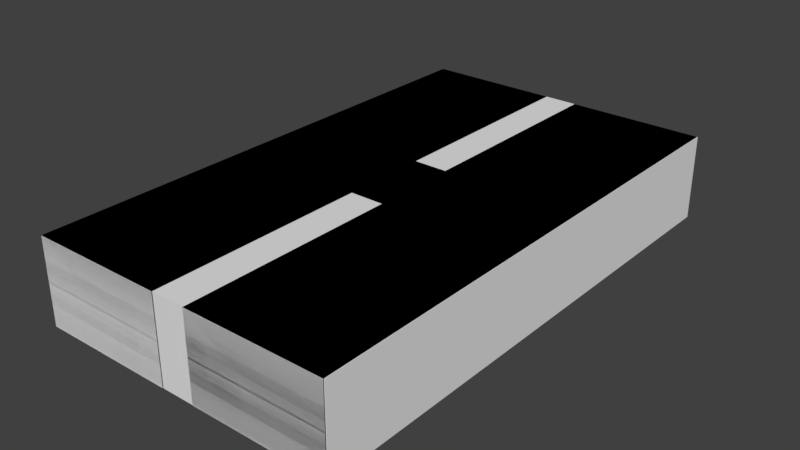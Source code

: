 # Source: Letra_H.blend  (saved by Blender 2.79.0; exported with 4.5.12 LTS)
import bpy
from mathutils import Matrix  # noqa: F401  (used for matrix-valued properties, if any)

bpy.ops.wm.read_factory_settings(use_empty=True)
scene = bpy.context.scene
scene.name = 'Scene'

# ---- collections
col_collection_1 = bpy.data.collections.new('Collection 1'); scene.collection.children.link(col_collection_1)

# ---- materials (node trees are filled in below, after node groups)
mat_letra = bpy.data.materials.new('letra')
mat_letra.alpha_threshold = 0.0
mat_letra.use_transparent_shadow = False
mat_letra.roughness = 0.5

# ---- material node trees

# ---- world
world_world = bpy.data.worlds.new('World'); scene.world = world_world
world_world.color = (0.05088, 0.05088, 0.05088)
world_world.use_sun_shadow = False
world_world.sun_shadow_jitter_overblur = 0.0
world_world.cycles.sampling_method = 'MANUAL'

# ---- meshes
me_id3_005 = bpy.data.meshes.new('ID3.005')
me_id3_005.from_pydata([(-118.1, 399.0, -32.48), (-118.1, 399.0, -32.48), (-13.39, 399.0, -32.48), (-13.39, 232.8, -32.48), (-13.39, 232.8, 32.97), (-13.39, 399.0, 32.97), (-118.1, 399.0, 32.97), (-118.1, 1.441e-06, 32.97), (-118.1, -1.42e-06, -32.48), (-118.1, 399.0, -32.48), (-13.39, -1.42e-06, -32.48), (-13.39, 166.3, -32.48), (-13.39, 166.3, 32.97), (-13.39, 1.441e-06, 32.97), (12.8, 166.3, 32.97), (12.8, 1.441e-06, 32.97), (12.8, -1.42e-06, -32.48), (12.8, 166.3, -32.48), (117.5, -1.42e-06, -32.48), (117.5, 399.0, -32.48), (12.8, 399.0, -32.48), (12.8, 399.0, 32.97), (117.5, 399.0, 32.97), (117.5, 1.441e-06, 32.97), (12.8, 232.8, 32.97), (12.8, 232.8, -32.48)], [(1, 0), (1, 9), (6, 1)], [(7, 6, 9, 8), (7, 8, 10, 13), (11, 12, 13, 10), (12, 11, 17, 14), (15, 14, 17, 16), (15, 16, 18, 23), (0, 6, 5, 2), (2, 5, 4, 3), (4, 24, 25, 3), (21, 20, 25, 24), (20, 21, 22, 19), (18, 19, 22, 23), (4, 5, 6, 7, 13, 12, 14, 15, 23, 22, 21, 24), (0, 2, 3, 25, 20, 19, 18, 16, 17, 11, 10, 8, 9)])
_uv = me_id3_005.uv_layers.new(name='UVMap')
_uv.uv.foreach_set('vector', [0.7521, 0.6652, 0.7521, 0.00835, 0.8533, 0.00835, 0.8533, 0.6652, 0.9079, 0.854, 0.809, 0.854, 0.809, 0.6826, 0.9079, 0.6826, 0.009281, 0.6848, 0.1086, 0.6848, 0.1086, 0.9535, 0.009281, 0.9535, 0.925, 0.789, 0.925, 0.682, 0.9645, 0.682, 0.9645, 0.789, 0.1221, 0.9498, 0.1221, 0.6854, 0.2198, 0.6854, 0.2198, 0.9498, 0.6813, 0.8522, 0.5845, 0.8522, 0.5845, 0.6844, 0.6813, 0.6844, 0.7975, 0.8539, 0.6985, 0.854, 0.6985, 0.6827, 0.7975, 0.6827, 0.4506, 0.9514, 0.3517, 0.9514, 0.3517, 0.6838, 0.4506, 0.6838, 0.9252, 0.8045, 0.9643, 0.8045, 0.9643, 0.9103, 0.9252, 0.9103, 0.2367, 0.684, 0.3354, 0.684, 0.3354, 0.9512, 0.2367, 0.9512, 0.5672, 0.8538, 0.4684, 0.8538, 0.4684, 0.6828, 0.5672, 0.6828, 0.9775, 0.009642, 0.9775, 0.6639, 0.8767, 0.6639, 0.8767, 0.009642, 0.5903, 0.2821, 0.5903, 0.00835, 0.7521, 0.00835, 0.7521, 0.6652, 0.5903, 0.6652, 0.5903, 0.3915, 0.5498, 0.3915, 0.5498, 0.6652, 0.388, 0.6652, 0.388, 0.00835, 0.5498, 0.00835, 0.5498, 0.2821, 0.008411, 0.00835, 0.1702, 0.00835, 0.1702, 0.2821, 0.2107, 0.2821, 0.2107, 0.00835, 0.3725, 0.00835, 0.3725, 0.6652, 0.2107, 0.6652, 0.2107, 0.3915, 0.1702, 0.3915, 0.1702, 0.6652, 0.00835, 0.6652, 0.00835, 0.00835])
me_id3_005.materials.append(mat_letra)
me_id3_005.use_remesh_preserve_volume = False
me_id3_005.use_remesh_preserve_attributes = False
me_id3_005.use_mirror_vertex_groups = False
me_id3_005.update()
me_id3_004 = bpy.data.meshes.new('ID3.004')
me_id3_004.from_pydata([(-118.1, 399.0, -32.48), (-118.1, 399.0, -32.48), (-13.39, 399.0, -32.48), (-13.39, 232.8, -32.48), (-13.39, 232.8, 32.97), (-13.39, 399.0, 32.97), (-118.1, 399.0, 32.97), (-118.1, 1.441e-06, 32.97), (-118.1, -1.42e-06, -32.48), (-118.1, 399.0, -32.48), (-13.39, -1.42e-06, -32.48), (-13.39, 166.3, -32.48), (-13.39, 166.3, 32.97), (-13.39, 1.441e-06, 32.97), (12.8, 166.3, 32.97), (12.8, 1.441e-06, 32.97), (12.8, -1.42e-06, -32.48), (12.8, 166.3, -32.48), (117.5, -1.42e-06, -32.48), (117.5, 399.0, -32.48), (12.8, 399.0, -32.48), (12.8, 399.0, 32.97), (117.5, 399.0, 32.97), (117.5, 1.441e-06, 32.97), (12.8, 232.8, 32.97), (12.8, 232.8, -32.48)], [(1, 0), (1, 9), (6, 1)], [(7, 6, 9, 8), (7, 8, 10, 13), (11, 12, 13, 10), (12, 11, 17, 14), (15, 14, 17, 16), (15, 16, 18, 23), (0, 6, 5, 2), (2, 5, 4, 3), (4, 24, 25, 3), (21, 20, 25, 24), (20, 21, 22, 19), (18, 19, 22, 23), (4, 5, 6, 7, 13, 12, 14, 15, 23, 22, 21, 24), (0, 2, 3, 25, 20, 19, 18, 16, 17, 11, 10, 8, 9)])
_uv = me_id3_004.uv_layers.new(name='UVMap')
_uv.uv.foreach_set('vector', [0.7521, 0.6652, 0.7521, 0.00835, 0.8533, 0.00835, 0.8533, 0.6652, 0.9079, 0.854, 0.809, 0.854, 0.809, 0.6826, 0.9079, 0.6826, 0.009281, 0.6848, 0.1086, 0.6848, 0.1086, 0.9535, 0.009281, 0.9535, 0.925, 0.789, 0.925, 0.682, 0.9645, 0.682, 0.9645, 0.789, 0.1221, 0.9498, 0.1221, 0.6854, 0.2198, 0.6854, 0.2198, 0.9498, 0.6813, 0.8522, 0.5845, 0.8522, 0.5845, 0.6844, 0.6813, 0.6844, 0.7975, 0.8539, 0.6985, 0.854, 0.6985, 0.6827, 0.7975, 0.6827, 0.4506, 0.9514, 0.3517, 0.9514, 0.3517, 0.6838, 0.4506, 0.6838, 0.9252, 0.8045, 0.9643, 0.8045, 0.9643, 0.9103, 0.9252, 0.9103, 0.2367, 0.684, 0.3354, 0.684, 0.3354, 0.9512, 0.2367, 0.9512, 0.5672, 0.8538, 0.4684, 0.8538, 0.4684, 0.6828, 0.5672, 0.6828, 0.9775, 0.009642, 0.9775, 0.6639, 0.8767, 0.6639, 0.8767, 0.009642, 0.5903, 0.2821, 0.5903, 0.00835, 0.7521, 0.00835, 0.7521, 0.6652, 0.5903, 0.6652, 0.5903, 0.3915, 0.5498, 0.3915, 0.5498, 0.6652, 0.388, 0.6652, 0.388, 0.00835, 0.5498, 0.00835, 0.5498, 0.2821, 0.008411, 0.00835, 0.1702, 0.00835, 0.1702, 0.2821, 0.2107, 0.2821, 0.2107, 0.00835, 0.3725, 0.00835, 0.3725, 0.6652, 0.2107, 0.6652, 0.2107, 0.3915, 0.1702, 0.3915, 0.1702, 0.6652, 0.00835, 0.6652, 0.00835, 0.00835])
me_id3_004.materials.append(mat_letra)
me_id3_004.use_remesh_preserve_volume = False
me_id3_004.use_remesh_preserve_attributes = False
me_id3_004.use_mirror_vertex_groups = False
me_id3_004.update()
me_id3_003 = bpy.data.meshes.new('ID3.003')
me_id3_003.from_pydata([(-118.1, 399.0, -32.48), (-118.1, 399.0, -32.48), (-13.39, 399.0, -32.48), (-13.39, 232.8, -32.48), (-13.39, 232.8, 32.97), (-13.39, 399.0, 32.97), (-118.1, 399.0, 32.97), (-118.1, 1.441e-06, 32.97), (-118.1, -1.42e-06, -32.48), (-118.1, 399.0, -32.48), (-13.39, -1.42e-06, -32.48), (-13.39, 166.3, -32.48), (-13.39, 166.3, 32.97), (-13.39, 1.441e-06, 32.97), (12.8, 166.3, 32.97), (12.8, 1.441e-06, 32.97), (12.8, -1.42e-06, -32.48), (12.8, 166.3, -32.48), (117.5, -1.42e-06, -32.48), (117.5, 399.0, -32.48), (12.8, 399.0, -32.48), (12.8, 399.0, 32.97), (117.5, 399.0, 32.97), (117.5, 1.441e-06, 32.97), (12.8, 232.8, 32.97), (12.8, 232.8, -32.48)], [(1, 0), (1, 9), (6, 1)], [(7, 6, 9, 8), (7, 8, 10, 13), (11, 12, 13, 10), (12, 11, 17, 14), (15, 14, 17, 16), (15, 16, 18, 23), (0, 6, 5, 2), (2, 5, 4, 3), (4, 24, 25, 3), (21, 20, 25, 24), (20, 21, 22, 19), (18, 19, 22, 23), (4, 5, 6, 7, 13, 12, 14, 15, 23, 22, 21, 24), (0, 2, 3, 25, 20, 19, 18, 16, 17, 11, 10, 8, 9)])
_uv = me_id3_003.uv_layers.new(name='UVMap')
_uv.uv.foreach_set('vector', [0.7521, 0.6652, 0.7521, 0.00835, 0.8533, 0.00835, 0.8533, 0.6652, 0.9079, 0.854, 0.809, 0.854, 0.809, 0.6826, 0.9079, 0.6826, 0.009281, 0.6848, 0.1086, 0.6848, 0.1086, 0.9535, 0.009281, 0.9535, 0.925, 0.789, 0.925, 0.682, 0.9645, 0.682, 0.9645, 0.789, 0.1221, 0.9498, 0.1221, 0.6854, 0.2198, 0.6854, 0.2198, 0.9498, 0.6813, 0.8522, 0.5845, 0.8522, 0.5845, 0.6844, 0.6813, 0.6844, 0.7975, 0.8539, 0.6985, 0.854, 0.6985, 0.6827, 0.7975, 0.6827, 0.4506, 0.9514, 0.3517, 0.9514, 0.3517, 0.6838, 0.4506, 0.6838, 0.9252, 0.8045, 0.9643, 0.8045, 0.9643, 0.9103, 0.9252, 0.9103, 0.2367, 0.684, 0.3354, 0.684, 0.3354, 0.9512, 0.2367, 0.9512, 0.5672, 0.8538, 0.4684, 0.8538, 0.4684, 0.6828, 0.5672, 0.6828, 0.9775, 0.009642, 0.9775, 0.6639, 0.8767, 0.6639, 0.8767, 0.009642, 0.5903, 0.2821, 0.5903, 0.00835, 0.7521, 0.00835, 0.7521, 0.6652, 0.5903, 0.6652, 0.5903, 0.3915, 0.5498, 0.3915, 0.5498, 0.6652, 0.388, 0.6652, 0.388, 0.00835, 0.5498, 0.00835, 0.5498, 0.2821, 0.008411, 0.00835, 0.1702, 0.00835, 0.1702, 0.2821, 0.2107, 0.2821, 0.2107, 0.00835, 0.3725, 0.00835, 0.3725, 0.6652, 0.2107, 0.6652, 0.2107, 0.3915, 0.1702, 0.3915, 0.1702, 0.6652, 0.00835, 0.6652, 0.00835, 0.00835])
me_id3_003.materials.append(mat_letra)
me_id3_003.use_remesh_preserve_volume = False
me_id3_003.use_remesh_preserve_attributes = False
me_id3_003.use_mirror_vertex_groups = False
me_id3_003.update()
me_id3_002 = bpy.data.meshes.new('ID3.002')
me_id3_002.from_pydata([(-118.1, 399.0, -32.48), (-118.1, 399.0, -32.48), (-13.39, 399.0, -32.48), (-13.39, 232.8, -32.48), (-13.39, 232.8, 32.97), (-13.39, 399.0, 32.97), (-118.1, 399.0, 32.97), (-118.1, 1.441e-06, 32.97), (-118.1, -1.42e-06, -32.48), (-118.1, 399.0, -32.48), (-13.39, -1.42e-06, -32.48), (-13.39, 166.3, -32.48), (-13.39, 166.3, 32.97), (-13.39, 1.441e-06, 32.97), (12.8, 166.3, 32.97), (12.8, 1.441e-06, 32.97), (12.8, -1.42e-06, -32.48), (12.8, 166.3, -32.48), (117.5, -1.42e-06, -32.48), (117.5, 399.0, -32.48), (12.8, 399.0, -32.48), (12.8, 399.0, 32.97), (117.5, 399.0, 32.97), (117.5, 1.441e-06, 32.97), (12.8, 232.8, 32.97), (12.8, 232.8, -32.48)], [(1, 0), (1, 9), (6, 1)], [(7, 6, 9, 8), (7, 8, 10, 13), (11, 12, 13, 10), (12, 11, 17, 14), (15, 14, 17, 16), (15, 16, 18, 23), (0, 6, 5, 2), (2, 5, 4, 3), (4, 24, 25, 3), (21, 20, 25, 24), (20, 21, 22, 19), (18, 19, 22, 23), (4, 5, 6, 7, 13, 12, 14, 15, 23, 22, 21, 24), (0, 2, 3, 25, 20, 19, 18, 16, 17, 11, 10, 8, 9)])
_uv = me_id3_002.uv_layers.new(name='UVMap')
_uv.uv.foreach_set('vector', [0.7521, 0.6652, 0.7521, 0.00835, 0.8533, 0.00835, 0.8533, 0.6652, 0.9079, 0.854, 0.809, 0.854, 0.809, 0.6826, 0.9079, 0.6826, 0.009281, 0.6848, 0.1086, 0.6848, 0.1086, 0.9535, 0.009281, 0.9535, 0.925, 0.789, 0.925, 0.682, 0.9645, 0.682, 0.9645, 0.789, 0.1221, 0.9498, 0.1221, 0.6854, 0.2198, 0.6854, 0.2198, 0.9498, 0.6813, 0.8522, 0.5845, 0.8522, 0.5845, 0.6844, 0.6813, 0.6844, 0.7975, 0.8539, 0.6985, 0.854, 0.6985, 0.6827, 0.7975, 0.6827, 0.4506, 0.9514, 0.3517, 0.9514, 0.3517, 0.6838, 0.4506, 0.6838, 0.9252, 0.8045, 0.9643, 0.8045, 0.9643, 0.9103, 0.9252, 0.9103, 0.2367, 0.684, 0.3354, 0.684, 0.3354, 0.9512, 0.2367, 0.9512, 0.5672, 0.8538, 0.4684, 0.8538, 0.4684, 0.6828, 0.5672, 0.6828, 0.9775, 0.009642, 0.9775, 0.6639, 0.8767, 0.6639, 0.8767, 0.009642, 0.5903, 0.2821, 0.5903, 0.00835, 0.7521, 0.00835, 0.7521, 0.6652, 0.5903, 0.6652, 0.5903, 0.3915, 0.5498, 0.3915, 0.5498, 0.6652, 0.388, 0.6652, 0.388, 0.00835, 0.5498, 0.00835, 0.5498, 0.2821, 0.008411, 0.00835, 0.1702, 0.00835, 0.1702, 0.2821, 0.2107, 0.2821, 0.2107, 0.00835, 0.3725, 0.00835, 0.3725, 0.6652, 0.2107, 0.6652, 0.2107, 0.3915, 0.1702, 0.3915, 0.1702, 0.6652, 0.00835, 0.6652, 0.00835, 0.00835])
me_id3_002.materials.append(mat_letra)
me_id3_002.use_remesh_preserve_volume = False
me_id3_002.use_remesh_preserve_attributes = False
me_id3_002.use_mirror_vertex_groups = False
me_id3_002.update()
me_id3_001 = bpy.data.meshes.new('ID3.001')
me_id3_001.from_pydata([(-118.1, 399.0, -32.48), (-118.1, 399.0, -32.48), (-13.39, 399.0, -32.48), (-13.39, 232.8, -32.48), (-13.39, 232.8, 32.97), (-13.39, 399.0, 32.97), (-118.1, 399.0, 32.97), (-118.1, 1.441e-06, 32.97), (-118.1, -1.42e-06, -32.48), (-118.1, 399.0, -32.48), (-13.39, -1.42e-06, -32.48), (-13.39, 166.3, -32.48), (-13.39, 166.3, 32.97), (-13.39, 1.441e-06, 32.97), (12.8, 166.3, 32.97), (12.8, 1.441e-06, 32.97), (12.8, -1.42e-06, -32.48), (12.8, 166.3, -32.48), (117.5, -1.42e-06, -32.48), (117.5, 399.0, -32.48), (12.8, 399.0, -32.48), (12.8, 399.0, 32.97), (117.5, 399.0, 32.97), (117.5, 1.441e-06, 32.97), (12.8, 232.8, 32.97), (12.8, 232.8, -32.48)], [(1, 0), (1, 9), (6, 1)], [(7, 6, 9, 8), (7, 8, 10, 13), (11, 12, 13, 10), (12, 11, 17, 14), (15, 14, 17, 16), (15, 16, 18, 23), (0, 6, 5, 2), (2, 5, 4, 3), (4, 24, 25, 3), (21, 20, 25, 24), (20, 21, 22, 19), (18, 19, 22, 23), (4, 5, 6, 7, 13, 12, 14, 15, 23, 22, 21, 24), (0, 2, 3, 25, 20, 19, 18, 16, 17, 11, 10, 8, 9)])
_uv = me_id3_001.uv_layers.new(name='UVMap')
_uv.uv.foreach_set('vector', [0.7521, 0.6652, 0.7521, 0.00835, 0.8533, 0.00835, 0.8533, 0.6652, 0.9079, 0.854, 0.809, 0.854, 0.809, 0.6826, 0.9079, 0.6826, 0.009281, 0.6848, 0.1086, 0.6848, 0.1086, 0.9535, 0.009281, 0.9535, 0.925, 0.789, 0.925, 0.682, 0.9645, 0.682, 0.9645, 0.789, 0.1221, 0.9498, 0.1221, 0.6854, 0.2198, 0.6854, 0.2198, 0.9498, 0.6813, 0.8522, 0.5845, 0.8522, 0.5845, 0.6844, 0.6813, 0.6844, 0.7975, 0.8539, 0.6985, 0.854, 0.6985, 0.6827, 0.7975, 0.6827, 0.4506, 0.9514, 0.3517, 0.9514, 0.3517, 0.6838, 0.4506, 0.6838, 0.9252, 0.8045, 0.9643, 0.8045, 0.9643, 0.9103, 0.9252, 0.9103, 0.2367, 0.684, 0.3354, 0.684, 0.3354, 0.9512, 0.2367, 0.9512, 0.5672, 0.8538, 0.4684, 0.8538, 0.4684, 0.6828, 0.5672, 0.6828, 0.9775, 0.009642, 0.9775, 0.6639, 0.8767, 0.6639, 0.8767, 0.009642, 0.5903, 0.2821, 0.5903, 0.00835, 0.7521, 0.00835, 0.7521, 0.6652, 0.5903, 0.6652, 0.5903, 0.3915, 0.5498, 0.3915, 0.5498, 0.6652, 0.388, 0.6652, 0.388, 0.00835, 0.5498, 0.00835, 0.5498, 0.2821, 0.008411, 0.00835, 0.1702, 0.00835, 0.1702, 0.2821, 0.2107, 0.2821, 0.2107, 0.00835, 0.3725, 0.00835, 0.3725, 0.6652, 0.2107, 0.6652, 0.2107, 0.3915, 0.1702, 0.3915, 0.1702, 0.6652, 0.00835, 0.6652, 0.00835, 0.00835])
me_id3_001.materials.append(mat_letra)
me_id3_001.use_remesh_preserve_volume = False
me_id3_001.use_remesh_preserve_attributes = False
me_id3_001.use_mirror_vertex_groups = False
me_id3_001.update()
me_cubo = bpy.data.meshes.new('Cubo')
me_cubo.from_pydata([(-118.0, -199.5, -32.75), (-118.0, -199.5, 32.75), (-118.0, 199.5, -32.75), (-118.0, 199.5, 32.75), (118.0, -199.5, -32.75), (118.0, -199.5, 32.75), (118.0, 199.5, -32.75), (118.0, 199.5, 32.75)], [], [(0, 1, 3, 2), (2, 3, 7, 6), (6, 7, 5, 4), (4, 5, 1, 0), (2, 6, 4, 0), (7, 3, 1, 5)])
me_cubo.use_remesh_preserve_volume = False
me_cubo.use_remesh_preserve_attributes = False
me_cubo.use_mirror_vertex_groups = False
me_cubo.update()
me_id3 = bpy.data.meshes.new('ID3')
me_id3.from_pydata([(-118.1, 399.0, -32.48), (-118.1, 399.0, -32.48), (-13.39, 399.0, -32.48), (-13.39, 232.8, -32.48), (-13.39, 232.8, 32.97), (-13.39, 399.0, 32.97), (-118.1, 399.0, 32.97), (-118.1, 1.441e-06, 32.97), (-118.1, -1.42e-06, -32.48), (-118.1, 399.0, -32.48), (-13.39, -1.42e-06, -32.48), (-13.39, 166.3, -32.48), (-13.39, 166.3, 32.97), (-13.39, 1.441e-06, 32.97), (12.8, 166.3, 32.97), (12.8, 1.441e-06, 32.97), (12.8, -1.42e-06, -32.48), (12.8, 166.3, -32.48), (117.5, -1.42e-06, -32.48), (117.5, 399.0, -32.48), (12.8, 399.0, -32.48), (12.8, 399.0, 32.97), (117.5, 399.0, 32.97), (117.5, 1.441e-06, 32.97), (12.8, 232.8, 32.97), (12.8, 232.8, -32.48)], [(1, 0), (1, 9), (6, 1)], [(7, 6, 9, 8), (7, 8, 10, 13), (11, 12, 13, 10), (12, 11, 17, 14), (15, 14, 17, 16), (15, 16, 18, 23), (0, 6, 5, 2), (2, 5, 4, 3), (4, 24, 25, 3), (21, 20, 25, 24), (20, 21, 22, 19), (18, 19, 22, 23), (4, 5, 6, 7, 13, 12, 14, 15, 23, 22, 21, 24), (0, 2, 3, 25, 20, 19, 18, 16, 17, 11, 10, 8, 9)])
_uv = me_id3.uv_layers.new(name='UVMap')
_uv.uv.foreach_set('vector', [0.7521, 0.6652, 0.7521, 0.00835, 0.8533, 0.00835, 0.8533, 0.6652, 0.9079, 0.854, 0.809, 0.854, 0.809, 0.6826, 0.9079, 0.6826, 0.009281, 0.6848, 0.1086, 0.6848, 0.1086, 0.9535, 0.009281, 0.9535, 0.925, 0.789, 0.925, 0.682, 0.9645, 0.682, 0.9645, 0.789, 0.1221, 0.9498, 0.1221, 0.6854, 0.2198, 0.6854, 0.2198, 0.9498, 0.6813, 0.8522, 0.5845, 0.8522, 0.5845, 0.6844, 0.6813, 0.6844, 0.7975, 0.8539, 0.6985, 0.854, 0.6985, 0.6827, 0.7975, 0.6827, 0.4506, 0.9514, 0.3517, 0.9514, 0.3517, 0.6838, 0.4506, 0.6838, 0.9252, 0.8045, 0.9643, 0.8045, 0.9643, 0.9103, 0.9252, 0.9103, 0.2367, 0.684, 0.3354, 0.684, 0.3354, 0.9512, 0.2367, 0.9512, 0.5672, 0.8538, 0.4684, 0.8538, 0.4684, 0.6828, 0.5672, 0.6828, 0.9775, 0.009642, 0.9775, 0.6639, 0.8767, 0.6639, 0.8767, 0.009642, 0.5903, 0.2821, 0.5903, 0.00835, 0.7521, 0.00835, 0.7521, 0.6652, 0.5903, 0.6652, 0.5903, 0.3915, 0.5498, 0.3915, 0.5498, 0.6652, 0.388, 0.6652, 0.388, 0.00835, 0.5498, 0.00835, 0.5498, 0.2821, 0.008411, 0.00835, 0.1702, 0.00835, 0.1702, 0.2821, 0.2107, 0.2821, 0.2107, 0.00835, 0.3725, 0.00835, 0.3725, 0.6652, 0.2107, 0.6652, 0.2107, 0.3915, 0.1702, 0.3915, 0.1702, 0.6652, 0.00835, 0.6652, 0.00835, 0.00835])
me_id3.materials.append(mat_letra)
me_id3.use_remesh_preserve_volume = False
me_id3.use_remesh_preserve_attributes = False
me_id3.use_mirror_vertex_groups = False
me_id3.update()

# ---- objects
ob_h_l5 = bpy.data.objects.new('H_L5', me_id3_005)
ob_h_l4 = bpy.data.objects.new('H_L4', me_id3_004)
ob_h_l3 = bpy.data.objects.new('H_L3', me_id3_003)
ob_h_l2 = bpy.data.objects.new('H_L2', me_id3_002)
ob_h_l1 = bpy.data.objects.new('H_L1', me_id3_001)
ob_hitcheck_01 = bpy.data.objects.new('Hitcheck_01', me_cubo)
ob_h_l0 = bpy.data.objects.new('H_L0', me_id3)

# ---- transforms, parenting, visibility, modifiers, constraints
ob_h_l5.location = (0.0, 0.0, 0.0)
ob_h_l5.lineart.crease_threshold = 0.0
ob_h_l4.location = (0.0, 0.0, 0.0)
ob_h_l4.lineart.crease_threshold = 0.0
ob_h_l3.location = (0.0, 0.0, 0.0)
ob_h_l3.lineart.crease_threshold = 0.0
ob_h_l2.location = (0.0, 0.0, 0.0)
ob_h_l2.lineart.crease_threshold = 0.0
ob_h_l1.location = (0.0, 0.0, 0.0)
ob_h_l1.lineart.crease_threshold = 0.0
ob_hitcheck_01.location = (0.0, 200.0, 0.0)
ob_hitcheck_01.lineart.crease_threshold = 0.0
ob_h_l0.location = (0.0, 0.0, 0.0)
ob_h_l0.lineart.crease_threshold = 0.0

# ---- collection membership
col_collection_1.objects.link(ob_h_l5)
col_collection_1.objects.link(ob_h_l4)
col_collection_1.objects.link(ob_h_l3)
col_collection_1.objects.link(ob_h_l2)
col_collection_1.objects.link(ob_h_l1)
col_collection_1.objects.link(ob_hitcheck_01)
col_collection_1.objects.link(ob_h_l0)

# ---- scene / render settings (as saved in the file)
scene.frame_start = 1; scene.frame_end = 250; scene.frame_set(1)
scene.render.engine = 'BLENDER_EEVEE_NEXT'
scene.render.resolution_percentage = 50
scene.render.dither_intensity = 0.0
scene.cycles.use_denoising = False
scene.cycles.samples = 128
scene.cycles.sampling_pattern = 'TABULATED_SOBOL'
scene.cycles.use_adaptive_sampling = False
scene.cycles.use_light_tree = False
scene.cycles.blur_glossy = 0.0
scene.cycles.sample_clamp_indirect = 0.0
scene.view_settings.view_transform = 'Standard'
scene.unit_settings.scale_length = 0.01
bpy.context.view_layer.update()

# ---- added for rendering (the .blend has no active camera and no usable light): camera, sun
cam_auto = bpy.data.cameras.new('AutoCamera')
cam_auto.lens = 50.0
cam_auto.sensor_width = 36.0
cam_auto.clip_end = 7610.37
ob_auto_camera = bpy.data.objects.new('AutoCamera', cam_auto)
scene.collection.objects.link(ob_auto_camera)
ob_auto_camera.location = (433.586, -320.619, 347.024)
ob_auto_camera.rotation_euler = (1.09748, -7.21219e-08, 0.694738)
scene.camera = ob_auto_camera
light_auto_sun = bpy.data.lights.new('AutoSun', 'SUN')
light_auto_sun.energy = 3.0
light_auto_sun.angle = 0.0523599
ob_auto_sun = bpy.data.objects.new('AutoSun', light_auto_sun)
scene.collection.objects.link(ob_auto_sun)
ob_auto_sun.rotation_euler = (0.872665, 0.174533, 0.523599)
bpy.context.view_layer.update()
